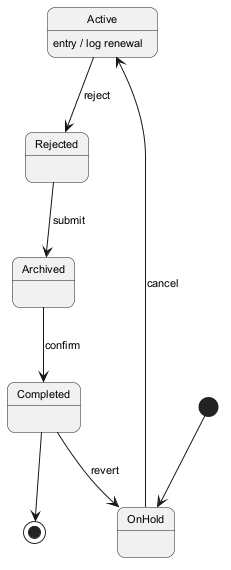

The diagram above was rendered by PlantUML. Its source (embedded in the PNG):
@startuml
skinparam backgroundColor #FFFFFF
skinparam roundCorner 15
skinparam defaultFontSize 11
[*] --> OnHold
OnHold --> Active : cancel
Active --> Rejected : reject
Active : entry / log renewal
Rejected --> Archived : submit
Archived --> Completed : confirm
Completed --> OnHold : revert
Completed --> [*]
@enduml